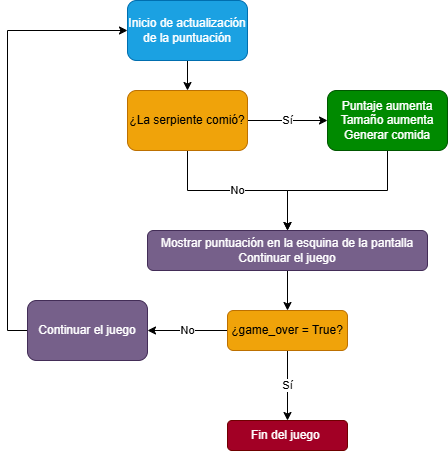

The diagram above was exported from draw.io. Its source (the exported page's mxGraphModel, read from the mxfile embedded in the PNG):
<mxGraphModel dx="865" dy="489" grid="1" gridSize="10" guides="1" tooltips="1" connect="1" arrows="1" fold="1" page="1" pageScale="1" pageWidth="827" pageHeight="1169" math="0" shadow="0">
  <root>
    <mxCell id="0" />
    <mxCell id="1" parent="0" />
    <mxCell id="HVfli6aKleEpTmpWZU-p-3" edge="1" parent="1" source="HVfli6aKleEpTmpWZU-p-1" style="edgeStyle=orthogonalEdgeStyle;rounded=0;orthogonalLoop=1;jettySize=auto;html=1;" target="HVfli6aKleEpTmpWZU-p-2" value="">
      <mxGeometry relative="1" as="geometry" />
    </mxCell>
    <mxCell id="HVfli6aKleEpTmpWZU-p-1" parent="1" style="rounded=1;whiteSpace=wrap;html=1;fillColor=#1ba1e2;fontColor=#ffffff;strokeColor=#006EAF;" value="Inicio de actualización de la puntuación" vertex="1">
      <mxGeometry height="60" width="120" x="310" y="30" as="geometry" />
    </mxCell>
    <mxCell id="HVfli6aKleEpTmpWZU-p-5" edge="1" parent="1" source="HVfli6aKleEpTmpWZU-p-2" style="edgeStyle=orthogonalEdgeStyle;rounded=0;orthogonalLoop=1;jettySize=auto;html=1;" target="HVfli6aKleEpTmpWZU-p-4" value="Sí">
      <mxGeometry relative="1" as="geometry" />
    </mxCell>
    <mxCell id="HVfli6aKleEpTmpWZU-p-7" edge="1" parent="1" source="HVfli6aKleEpTmpWZU-p-2" style="edgeStyle=orthogonalEdgeStyle;rounded=0;orthogonalLoop=1;jettySize=auto;html=1;" target="HVfli6aKleEpTmpWZU-p-6" value="No">
      <mxGeometry relative="1" as="geometry" />
    </mxCell>
    <mxCell id="HVfli6aKleEpTmpWZU-p-2" parent="1" style="whiteSpace=wrap;html=1;rounded=1;fillColor=#f0a30a;fontColor=#000000;strokeColor=#BD7000;" value="¿La serpiente comió?" vertex="1">
      <mxGeometry height="60" width="120" x="310" y="120" as="geometry" />
    </mxCell>
    <mxCell id="HVfli6aKleEpTmpWZU-p-8" edge="1" parent="1" source="HVfli6aKleEpTmpWZU-p-4" style="edgeStyle=orthogonalEdgeStyle;rounded=0;orthogonalLoop=1;jettySize=auto;html=1;" target="HVfli6aKleEpTmpWZU-p-6">
      <mxGeometry relative="1" as="geometry" />
    </mxCell>
    <mxCell id="HVfli6aKleEpTmpWZU-p-4" parent="1" style="whiteSpace=wrap;html=1;rounded=1;fillColor=#008a00;fontColor=#ffffff;strokeColor=#005700;" value="Puntaje aumenta&lt;div&gt;Tamaño aumenta&lt;/div&gt;&lt;div&gt;Generar comida&lt;/div&gt;" vertex="1">
      <mxGeometry height="60" width="120" x="510" y="120" as="geometry" />
    </mxCell>
    <mxCell id="HVfli6aKleEpTmpWZU-p-10" edge="1" parent="1" source="HVfli6aKleEpTmpWZU-p-6" style="edgeStyle=orthogonalEdgeStyle;rounded=0;orthogonalLoop=1;jettySize=auto;html=1;" target="HVfli6aKleEpTmpWZU-p-9" value="">
      <mxGeometry relative="1" as="geometry" />
    </mxCell>
    <mxCell id="HVfli6aKleEpTmpWZU-p-6" parent="1" style="whiteSpace=wrap;html=1;rounded=1;fillColor=#76608a;fontColor=#ffffff;strokeColor=#432D57;" value="Mostrar puntuación en la esquina de la pantalla&lt;div&gt;Continuar el juego&lt;/div&gt;" vertex="1">
      <mxGeometry height="40" width="280" x="330" y="260" as="geometry" />
    </mxCell>
    <mxCell id="HVfli6aKleEpTmpWZU-p-12" edge="1" parent="1" source="HVfli6aKleEpTmpWZU-p-9" style="edgeStyle=orthogonalEdgeStyle;rounded=0;orthogonalLoop=1;jettySize=auto;html=1;" target="HVfli6aKleEpTmpWZU-p-11" value="Sí">
      <mxGeometry relative="1" as="geometry" />
    </mxCell>
    <mxCell id="HVfli6aKleEpTmpWZU-p-14" edge="1" parent="1" source="HVfli6aKleEpTmpWZU-p-9" style="edgeStyle=orthogonalEdgeStyle;rounded=0;orthogonalLoop=1;jettySize=auto;html=1;" target="HVfli6aKleEpTmpWZU-p-13" value="No">
      <mxGeometry relative="1" as="geometry" />
    </mxCell>
    <mxCell id="HVfli6aKleEpTmpWZU-p-9" parent="1" style="whiteSpace=wrap;html=1;rounded=1;fillColor=#f0a30a;fontColor=#000000;strokeColor=#BD7000;" value="¿game_over = True?" vertex="1">
      <mxGeometry height="40" width="120" x="410" y="340" as="geometry" />
    </mxCell>
    <mxCell id="HVfli6aKleEpTmpWZU-p-11" parent="1" style="whiteSpace=wrap;html=1;rounded=1;fillColor=#a20025;fontColor=#ffffff;strokeColor=#6F0000;" value="Fin del juego&amp;nbsp;" vertex="1">
      <mxGeometry height="30" width="120" x="410" y="450" as="geometry" />
    </mxCell>
    <mxCell id="HVfli6aKleEpTmpWZU-p-15" edge="1" parent="1" source="HVfli6aKleEpTmpWZU-p-13" style="edgeStyle=orthogonalEdgeStyle;rounded=0;orthogonalLoop=1;jettySize=auto;html=1;exitX=0;exitY=0.5;exitDx=0;exitDy=0;entryX=0;entryY=0.5;entryDx=0;entryDy=0;" target="HVfli6aKleEpTmpWZU-p-1">
      <mxGeometry relative="1" as="geometry" />
    </mxCell>
    <mxCell id="HVfli6aKleEpTmpWZU-p-13" parent="1" style="whiteSpace=wrap;html=1;rounded=1;fillColor=#76608a;fontColor=#ffffff;strokeColor=#432D57;" value="Continuar el juego" vertex="1">
      <mxGeometry height="60" width="120" x="210" y="330" as="geometry" />
    </mxCell>
  </root>
</mxGraphModel>